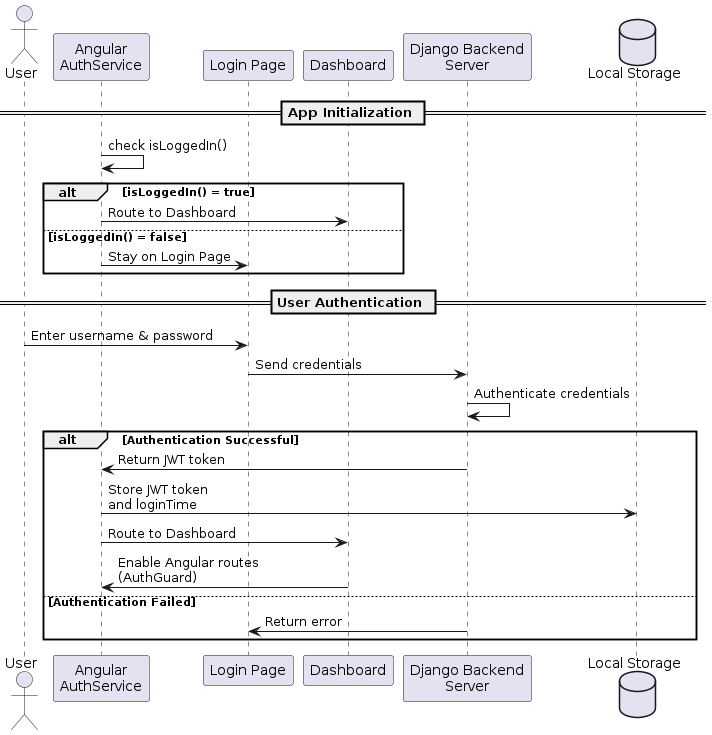

The diagram above was rendered by PlantUML. Its source (embedded in the PNG):
@startuml
actor User
participant "Angular\nAuthService" as AuthService
participant "Login Page" as LoginPage
participant "Dashboard" as Dashboard
participant "Django Backend\nServer" as DjangoServer
database "Local Storage" as Storage

== App Initialization ==
AuthService -> AuthService : check isLoggedIn()
alt isLoggedIn() = true
    AuthService -> Dashboard : Route to Dashboard
else isLoggedIn() = false
    AuthService -> LoginPage : Stay on Login Page
end

== User Authentication ==
User -> LoginPage : Enter username & password
LoginPage -> DjangoServer : Send credentials
DjangoServer -> DjangoServer : Authenticate credentials
alt Authentication Successful
    DjangoServer -> AuthService : Return JWT token
    AuthService -> Storage : Store JWT token\nand loginTime
    AuthService -> Dashboard : Route to Dashboard
    Dashboard -> AuthService : Enable Angular routes\n(AuthGuard)
else Authentication Failed
    DjangoServer -> LoginPage : Return error
end
@enduml